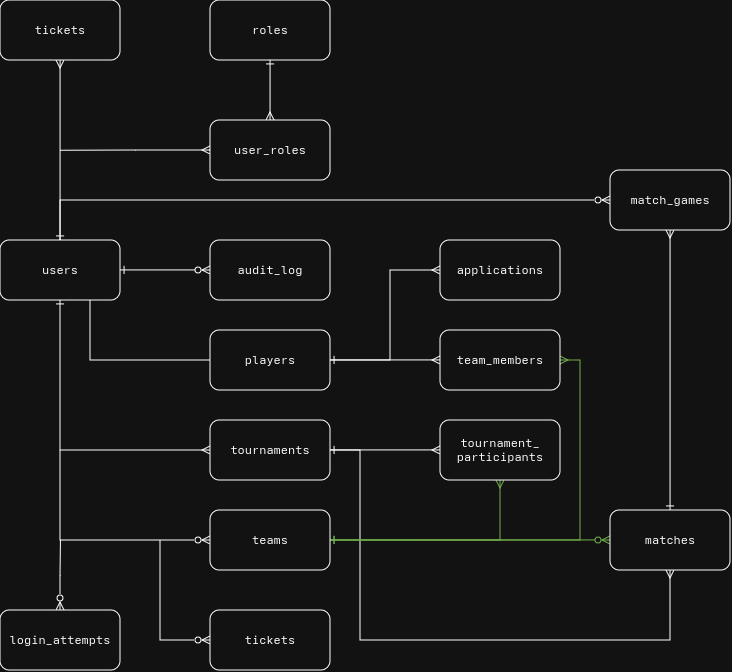

The diagram above was exported from draw.io. Its source (the exported page's mxGraphModel, read from the mxfile embedded in the PNG):
<mxGraphModel dx="862" dy="483" grid="1" gridSize="10" guides="1" tooltips="1" connect="1" arrows="1" fold="1" page="1" pageScale="1" pageWidth="850" pageHeight="1100" math="0" shadow="0">
  <root>
    <mxCell id="0" />
    <mxCell id="1" parent="0" />
    <mxCell id="Uuhm3N5rVzOCk_S8riNV-20" edge="1" parent="1" source="Uuhm3N5rVzOCk_S8riNV-1" style="edgeStyle=orthogonalEdgeStyle;rounded=0;orthogonalLoop=1;jettySize=auto;html=1;exitX=1;exitY=0.5;exitDx=0;exitDy=0;entryX=0;entryY=0.5;entryDx=0;entryDy=0;endArrow=ERzeroToMany;endFill=0;startArrow=ERone;startFill=0;" target="Uuhm3N5rVzOCk_S8riNV-2">
      <mxGeometry relative="1" as="geometry" />
    </mxCell>
    <mxCell id="Uuhm3N5rVzOCk_S8riNV-21" edge="1" parent="1" source="Uuhm3N5rVzOCk_S8riNV-1" style="edgeStyle=orthogonalEdgeStyle;rounded=0;orthogonalLoop=1;jettySize=auto;html=1;exitX=0.75;exitY=1;exitDx=0;exitDy=0;entryX=0;entryY=0.5;entryDx=0;entryDy=0;endArrow=none;endFill=0;" target="Uuhm3N5rVzOCk_S8riNV-3">
      <mxGeometry relative="1" x="-0.1765" as="geometry" />
    </mxCell>
    <mxCell id="Uuhm3N5rVzOCk_S8riNV-22" edge="1" parent="1" source="Uuhm3N5rVzOCk_S8riNV-1" style="edgeStyle=orthogonalEdgeStyle;rounded=0;orthogonalLoop=1;jettySize=auto;html=1;exitX=0.5;exitY=1;exitDx=0;exitDy=0;entryX=0;entryY=0.5;entryDx=0;entryDy=0;endArrow=ERmany;endFill=0;startArrow=ERone;startFill=0;" target="Uuhm3N5rVzOCk_S8riNV-6">
      <mxGeometry relative="1" as="geometry" />
    </mxCell>
    <mxCell id="Uuhm3N5rVzOCk_S8riNV-24" edge="1" parent="1" source="Uuhm3N5rVzOCk_S8riNV-1" style="edgeStyle=orthogonalEdgeStyle;rounded=0;orthogonalLoop=1;jettySize=auto;html=1;exitX=0.5;exitY=0;exitDx=0;exitDy=0;entryX=0.5;entryY=1;entryDx=0;entryDy=0;startArrow=ERone;startFill=0;endArrow=ERmany;endFill=0;" target="Uuhm3N5rVzOCk_S8riNV-8">
      <mxGeometry relative="1" as="geometry" />
    </mxCell>
    <mxCell id="Uuhm3N5rVzOCk_S8riNV-41" edge="1" parent="1" source="Uuhm3N5rVzOCk_S8riNV-1" style="edgeStyle=orthogonalEdgeStyle;rounded=0;orthogonalLoop=1;jettySize=auto;html=1;entryX=0;entryY=0.5;entryDx=0;entryDy=0;endArrow=ERzeroToMany;endFill=0;" target="Uuhm3N5rVzOCk_S8riNV-14">
      <mxGeometry relative="1" as="geometry">
        <Array as="points">
          <mxPoint x="100" y="220" />
        </Array>
      </mxGeometry>
    </mxCell>
    <mxCell id="Uuhm3N5rVzOCk_S8riNV-1" parent="1" style="rounded=1;whiteSpace=wrap;html=1;roundedPerimeter=1;" value="&lt;div&gt;users&lt;/div&gt;" vertex="1">
      <mxGeometry height="60" width="120" x="40" y="260" as="geometry" />
    </mxCell>
    <mxCell id="Uuhm3N5rVzOCk_S8riNV-2" parent="1" style="rounded=1;whiteSpace=wrap;html=1;roundedPerimeter=1;" value="audit_log" vertex="1">
      <mxGeometry height="60" width="120" x="250" y="260" as="geometry" />
    </mxCell>
    <mxCell id="Uuhm3N5rVzOCk_S8riNV-31" edge="1" parent="1" source="Uuhm3N5rVzOCk_S8riNV-3" style="edgeStyle=orthogonalEdgeStyle;rounded=0;orthogonalLoop=1;jettySize=auto;html=1;exitX=1;exitY=0.5;exitDx=0;exitDy=0;entryX=0;entryY=0.5;entryDx=0;entryDy=0;endArrow=ERmany;endFill=0;startArrow=ERone;startFill=0;" target="Uuhm3N5rVzOCk_S8riNV-10">
      <mxGeometry relative="1" as="geometry">
        <Array as="points">
          <mxPoint x="430" y="380" />
          <mxPoint x="430" y="290" />
        </Array>
      </mxGeometry>
    </mxCell>
    <mxCell id="Uuhm3N5rVzOCk_S8riNV-32" edge="1" parent="1" source="Uuhm3N5rVzOCk_S8riNV-3" style="edgeStyle=orthogonalEdgeStyle;rounded=0;orthogonalLoop=1;jettySize=auto;html=1;exitX=1;exitY=0.5;exitDx=0;exitDy=0;entryX=0;entryY=0.5;entryDx=0;entryDy=0;endArrow=ERmany;endFill=0;" target="Uuhm3N5rVzOCk_S8riNV-11">
      <mxGeometry relative="1" as="geometry" />
    </mxCell>
    <mxCell id="Uuhm3N5rVzOCk_S8riNV-3" parent="1" style="rounded=1;whiteSpace=wrap;html=1;roundedPerimeter=1;" value="players" vertex="1">
      <mxGeometry height="60" width="120" x="250" y="350" as="geometry" />
    </mxCell>
    <mxCell id="Uuhm3N5rVzOCk_S8riNV-27" edge="1" parent="1" source="Uuhm3N5rVzOCk_S8riNV-4" style="edgeStyle=orthogonalEdgeStyle;rounded=0;orthogonalLoop=1;jettySize=auto;html=1;exitX=0.5;exitY=0;exitDx=0;exitDy=0;startArrow=ERzeroToMany;startFill=0;endArrow=none;endFill=0;">
      <mxGeometry relative="1" x="-0.1354" as="geometry">
        <mxPoint x="100.41" y="560" as="targetPoint" />
      </mxGeometry>
    </mxCell>
    <mxCell id="Uuhm3N5rVzOCk_S8riNV-4" parent="1" style="rounded=1;whiteSpace=wrap;html=1;roundedPerimeter=1;" value="login_attempts" vertex="1">
      <mxGeometry height="60" width="120" x="40" y="630" as="geometry" />
    </mxCell>
    <mxCell id="Uuhm3N5rVzOCk_S8riNV-5" parent="1" style="rounded=1;whiteSpace=wrap;html=1;roundedPerimeter=1;" value="roles" vertex="1">
      <mxGeometry height="60" width="120" x="250" y="20" as="geometry" />
    </mxCell>
    <mxCell id="Uuhm3N5rVzOCk_S8riNV-35" edge="1" parent="1" source="Uuhm3N5rVzOCk_S8riNV-6" style="edgeStyle=orthogonalEdgeStyle;rounded=0;orthogonalLoop=1;jettySize=auto;html=1;exitX=1;exitY=0.5;exitDx=0;exitDy=0;entryX=0;entryY=0.5;entryDx=0;entryDy=0;endArrow=ERmany;endFill=0;startArrow=ERone;startFill=0;" target="Uuhm3N5rVzOCk_S8riNV-13">
      <mxGeometry relative="1" as="geometry">
        <Array as="points" />
      </mxGeometry>
    </mxCell>
    <mxCell id="Uuhm3N5rVzOCk_S8riNV-38" edge="1" parent="1" style="edgeStyle=orthogonalEdgeStyle;rounded=0;orthogonalLoop=1;jettySize=auto;html=1;entryX=0.5;entryY=1;entryDx=0;entryDy=0;endArrow=ERmany;endFill=0;startArrow=ERone;startFill=0;" target="Uuhm3N5rVzOCk_S8riNV-12">
      <mxGeometry relative="1" x="0.0125" as="geometry">
        <Array as="points">
          <mxPoint x="400" y="470" />
          <mxPoint x="400" y="660" />
          <mxPoint x="710" y="660" />
        </Array>
        <mxPoint x="360" y="470" as="sourcePoint" />
        <mxPoint x="640" y="540" as="targetPoint" />
      </mxGeometry>
    </mxCell>
    <mxCell id="Uuhm3N5rVzOCk_S8riNV-6" parent="1" style="rounded=1;whiteSpace=wrap;html=1;roundedPerimeter=1;" value="tournaments" vertex="1">
      <mxGeometry height="60" width="120" x="250" y="440" as="geometry" />
    </mxCell>
    <mxCell id="Uuhm3N5rVzOCk_S8riNV-33" edge="1" parent="1" source="Uuhm3N5rVzOCk_S8riNV-7" style="edgeStyle=orthogonalEdgeStyle;rounded=0;orthogonalLoop=1;jettySize=auto;html=1;exitX=1;exitY=0.5;exitDx=0;exitDy=0;entryX=1;entryY=0.5;entryDx=0;entryDy=0;endArrow=ERmany;endFill=0;startArrow=ERone;startFill=0;fillColor=#60a917;strokeColor=#2D7600;" target="Uuhm3N5rVzOCk_S8riNV-11">
      <mxGeometry relative="1" as="geometry">
        <Array as="points">
          <mxPoint x="620" y="560" />
          <mxPoint x="620" y="380" />
        </Array>
      </mxGeometry>
    </mxCell>
    <mxCell id="Uuhm3N5rVzOCk_S8riNV-36" edge="1" parent="1" source="Uuhm3N5rVzOCk_S8riNV-7" style="edgeStyle=orthogonalEdgeStyle;rounded=0;orthogonalLoop=1;jettySize=auto;html=1;exitX=1;exitY=0.5;exitDx=0;exitDy=0;entryX=0.5;entryY=1;entryDx=0;entryDy=0;endArrow=ERmany;endFill=0;fillColor=#60a917;strokeColor=#2D7600;" target="Uuhm3N5rVzOCk_S8riNV-13">
      <mxGeometry relative="1" x="-0.3103" as="geometry">
        <Array as="points">
          <mxPoint x="540" y="560" />
        </Array>
      </mxGeometry>
    </mxCell>
    <mxCell id="Uuhm3N5rVzOCk_S8riNV-40" edge="1" parent="1" source="Uuhm3N5rVzOCk_S8riNV-7" style="edgeStyle=orthogonalEdgeStyle;rounded=0;orthogonalLoop=1;jettySize=auto;html=1;exitX=1;exitY=0.5;exitDx=0;exitDy=0;entryX=0;entryY=0.5;entryDx=0;entryDy=0;endArrow=ERzeroToMany;endFill=0;startArrow=ERone;startFill=0;fillColor=#60a917;strokeColor=#2D7600;" target="Uuhm3N5rVzOCk_S8riNV-12">
      <mxGeometry relative="1" as="geometry" />
    </mxCell>
    <mxCell id="Uuhm3N5rVzOCk_S8riNV-7" parent="1" style="rounded=1;whiteSpace=wrap;html=1;roundedPerimeter=1;" value="&lt;div&gt;teams&lt;/div&gt;" vertex="1">
      <mxGeometry height="60" width="120" x="250" y="530" as="geometry" />
    </mxCell>
    <mxCell id="Uuhm3N5rVzOCk_S8riNV-8" parent="1" style="rounded=1;whiteSpace=wrap;html=1;roundedPerimeter=1;" value="&lt;div&gt;tickets&lt;/div&gt;" vertex="1">
      <mxGeometry height="60" width="120" x="40" y="20" as="geometry" />
    </mxCell>
    <mxCell id="Uuhm3N5rVzOCk_S8riNV-25" edge="1" parent="1" source="Uuhm3N5rVzOCk_S8riNV-9" style="edgeStyle=orthogonalEdgeStyle;rounded=0;orthogonalLoop=1;jettySize=auto;html=1;exitX=0;exitY=0.5;exitDx=0;exitDy=0;endArrow=none;endFill=0;startArrow=ERmany;startFill=0;">
      <mxGeometry relative="1" as="geometry">
        <mxPoint x="100" y="170.22222222222229" as="targetPoint" />
      </mxGeometry>
    </mxCell>
    <mxCell id="Uuhm3N5rVzOCk_S8riNV-9" parent="1" style="rounded=1;whiteSpace=wrap;html=1;roundedPerimeter=1;" value="&lt;div&gt;user_roles&lt;/div&gt;" vertex="1">
      <mxGeometry height="60" width="120" x="250" y="140" as="geometry" />
    </mxCell>
    <mxCell id="Uuhm3N5rVzOCk_S8riNV-10" parent="1" style="rounded=1;whiteSpace=wrap;html=1;roundedPerimeter=1;" value="applications" vertex="1">
      <mxGeometry height="60" width="120" x="480" y="260" as="geometry" />
    </mxCell>
    <mxCell id="Uuhm3N5rVzOCk_S8riNV-11" parent="1" style="rounded=1;whiteSpace=wrap;html=1;roundedPerimeter=1;" value="&lt;div&gt;team_members&lt;/div&gt;" vertex="1">
      <mxGeometry height="60" width="120" x="480" y="350" as="geometry" />
    </mxCell>
    <mxCell id="Uuhm3N5rVzOCk_S8riNV-42" edge="1" parent="1" source="Uuhm3N5rVzOCk_S8riNV-12" style="edgeStyle=orthogonalEdgeStyle;rounded=0;orthogonalLoop=1;jettySize=auto;html=1;exitX=0.5;exitY=0;exitDx=0;exitDy=0;entryX=0.5;entryY=1;entryDx=0;entryDy=0;endArrow=ERmany;endFill=0;startArrow=ERone;startFill=0;" target="Uuhm3N5rVzOCk_S8riNV-14">
      <mxGeometry relative="1" as="geometry" />
    </mxCell>
    <mxCell id="Uuhm3N5rVzOCk_S8riNV-12" parent="1" style="rounded=1;whiteSpace=wrap;html=1;roundedPerimeter=1;" value="matches" vertex="1">
      <mxGeometry height="60" width="120" x="650" y="530" as="geometry" />
    </mxCell>
    <mxCell id="Uuhm3N5rVzOCk_S8riNV-13" parent="1" style="rounded=1;whiteSpace=wrap;html=1;roundedPerimeter=1;" value="&lt;div&gt;tournament_&lt;/div&gt;&lt;div&gt;participants&lt;/div&gt;" vertex="1">
      <mxGeometry height="60" width="120" x="480" y="440" as="geometry" />
    </mxCell>
    <mxCell id="Uuhm3N5rVzOCk_S8riNV-14" parent="1" style="rounded=1;whiteSpace=wrap;html=1;roundedPerimeter=1;" value="&lt;div&gt;match_games&lt;/div&gt;" vertex="1">
      <mxGeometry height="60" width="120" x="650" y="190" as="geometry" />
    </mxCell>
    <mxCell id="Uuhm3N5rVzOCk_S8riNV-23" edge="1" parent="1" style="edgeStyle=orthogonalEdgeStyle;rounded=0;orthogonalLoop=1;jettySize=auto;html=1;entryX=0;entryY=0.5;entryDx=0;entryDy=0;endArrow=ERzeroToMany;endFill=0;startArrow=none;startFill=0;" target="Uuhm3N5rVzOCk_S8riNV-7">
      <mxGeometry relative="1" x="0.3" as="geometry">
        <Array as="points">
          <mxPoint x="100" y="560" />
        </Array>
        <mxPoint x="100" y="470" as="sourcePoint" />
        <mxPoint x="200" y="650" as="targetPoint" />
      </mxGeometry>
    </mxCell>
    <mxCell id="Uuhm3N5rVzOCk_S8riNV-26" edge="1" parent="1" source="Uuhm3N5rVzOCk_S8riNV-9" style="edgeStyle=orthogonalEdgeStyle;rounded=0;orthogonalLoop=1;jettySize=auto;html=1;exitX=0.5;exitY=0;exitDx=0;exitDy=0;endArrow=ERone;endFill=0;startArrow=ERmany;startFill=0;entryX=0.5;entryY=1;entryDx=0;entryDy=0;" target="Uuhm3N5rVzOCk_S8riNV-5">
      <mxGeometry relative="1" x="-0.5667" as="geometry">
        <mxPoint x="620" y="90" as="sourcePoint" />
        <mxPoint x="470" y="90.22222222222229" as="targetPoint" />
      </mxGeometry>
    </mxCell>
    <mxCell id="Uuhm3N5rVzOCk_S8riNV-30" edge="1" parent="1" source="Uuhm3N5rVzOCk_S8riNV-29" style="edgeStyle=orthogonalEdgeStyle;rounded=0;orthogonalLoop=1;jettySize=auto;html=1;endArrow=none;endFill=0;startArrow=ERzeroToMany;startFill=0;">
      <mxGeometry relative="1" x="-0.0667" as="geometry">
        <mxPoint x="200" y="560" as="targetPoint" />
      </mxGeometry>
    </mxCell>
    <mxCell id="Uuhm3N5rVzOCk_S8riNV-29" parent="1" style="rounded=1;whiteSpace=wrap;html=1;roundedPerimeter=1;" value="tickets" vertex="1">
      <mxGeometry height="60" width="120" x="250" y="630" as="geometry" />
    </mxCell>
  </root>
</mxGraphModel>